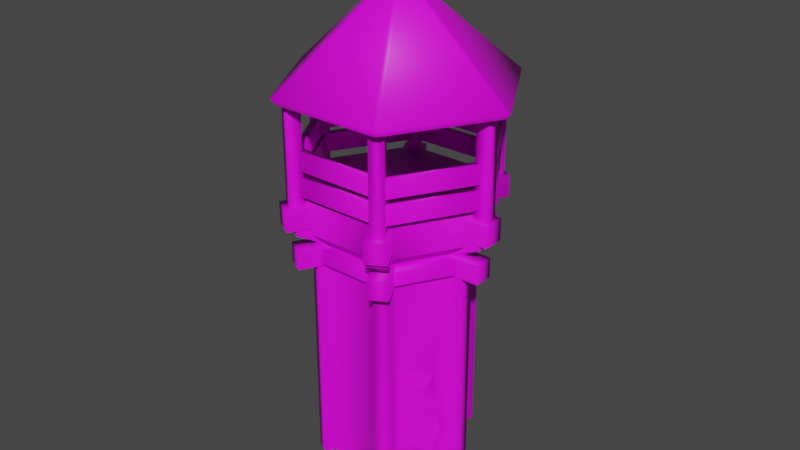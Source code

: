 # Source: GuardTower.blend  (saved by Blender 3.3.6; exported with 4.5.12 LTS)
import bpy
from mathutils import Matrix  # noqa: F401  (used for matrix-valued properties, if any)

bpy.ops.wm.read_factory_settings(use_empty=True)
scene = bpy.context.scene
scene.name = 'Scene'

# ---- collections
col_collection = bpy.data.collections.new('Collection'); scene.collection.children.link(col_collection)

# ---- images (referenced by path relative to the original .blend; pixels are not part of the script)
import os
ASSET_DIR = os.environ.get("B2B_ASSET_DIR", "")  # directory of the original .blend (textures are referenced by path, not embedded)
HERE = os.path.dirname(os.path.abspath(__file__))  # packed textures are extracted next to this script under _unpacked/

def load_image(name, relpath, width, height, colorspace="sRGB"):
    """Load a texture the original file referenced (path relative to the .blend, or extracted next to this script)."""
    p = next((c for c in (os.path.join(HERE, relpath), os.path.join(ASSET_DIR, relpath)) if relpath and os.path.exists(c)), "")
    if p:
        img = bpy.data.images.load(p, check_existing=True)
        img.name = name
    else:  # same state as the original file: an image datablock whose file is absent (Cycles renders it pink)
        img = bpy.data.images.new(name, width, height)
        img.source = "FILE"
        img.filepath = "//" + (relpath or name)
    img.colorspace_settings.name = colorspace
    return img
img_colorpalette_png = load_image('ColorPalette.png', 'ColorPalette.png', 1024, 1024, 'sRGB')

# ---- materials (node trees are filled in below, after node groups)
mat_material = bpy.data.materials.new('Material')
mat_material.use_transparent_shadow = False

# ---- material node trees
mat_material.use_nodes = True; mat_material.node_tree.nodes.clear()
_N = mat_material.node_tree.nodes; _L = mat_material.node_tree.links
n0 = _N.new('ShaderNodeBsdfPrincipled'); n0.name = 'Principled BSDF'; n0.location = (10, 300)
n0.distribution = 'GGX'
n0.subsurface_method = 'RANDOM_WALK_SKIN'
n0.inputs[3].default_value = 1.45
n0.inputs[27].default_value = (0.0, 0.0, 0.0, 1.0)
n0.inputs[28].default_value = 1.0
n1 = _N.new('ShaderNodeOutputMaterial'); n1.name = 'Material Output'; n1.location = (300, 300)
n2 = _N.new('ShaderNodeTexImage'); n2.name = 'Image Texture'; n2.location = (-507, 238)
n2.image = img_colorpalette_png
_L.new(n0.outputs[0], n1.inputs[0])
_L.new(n2.outputs[0], n0.inputs[0])
n1.is_active_output = True

# ---- world
world_world = bpy.data.worlds.new('World'); scene.world = world_world
world_world.use_nodes = True; world_world.node_tree.nodes.clear()
_N = world_world.node_tree.nodes; _L = world_world.node_tree.links
n0 = _N.new('ShaderNodeOutputWorld'); n0.name = 'World Output'; n0.location = (300, 300)
n1 = _N.new('ShaderNodeBackground'); n1.name = 'Background'; n1.location = (10, 300)
n1.inputs[0].default_value = (0.05088, 0.05088, 0.05088, 1.0)
_L.new(n1.outputs[0], n0.inputs[0])
n0.is_active_output = True
world_world.color = (0.05088, 0.05088, 0.05088)
world_world.use_sun_shadow = False
world_world.sun_shadow_jitter_overblur = 0.0

# ---- meshes
me_cube_001 = bpy.data.meshes.new('Cube.001')
me_cube_001.from_pydata([(-0.5525, 4.87, 0.0), (0.5525, 4.87, 0.0), (0.5525, 4.87, 1.046), (-0.5525, 4.87, 1.046), (3.941, 2.913, 0.0), (4.493, 1.956, 0.0), (4.493, 1.956, 1.046), (3.941, 2.913, 1.046), (4.493, -1.956, 0.0), (3.941, -2.913, 0.0), (3.941, -2.913, 1.046), (4.493, -1.956, 1.046), (0.5525, -4.87, 0.0), (-0.5525, -4.87, 0.0), (-0.5525, -4.87, 1.046), (0.5525, -4.87, 1.046), (-3.941, -2.913, 0.0), (-4.493, -1.956, 0.0), (-4.493, -1.956, 1.046), (-3.941, -2.913, 1.046), (-4.493, 1.956, 0.0), (-3.941, 2.913, 0.0), (-3.941, 2.913, 1.046), (-4.493, 1.956, 1.046), (5.278, -2.409, 1.046), (4.726, -3.366, 1.046), (4.726, -3.366, 0.0), (5.278, -2.409, 0.0), (0.5525, -5.626, 1.046), (-0.5525, -5.626, 1.046), (-0.5525, -5.626, 0.0), (0.5525, -5.626, 0.0), (4.627, 3.31, 1.046), (5.18, 2.353, 1.046), (5.18, 2.353, 0.0), (4.627, 3.31, 0.0), (0.5525, 5.579, 0.0), (-0.5525, 5.579, 0.0), (-0.5525, 5.579, 1.046), (0.5525, 5.579, 1.046), (-5.223, 2.378, 1.046), (-4.671, 3.335, 1.046), (-4.671, 3.335, 0.0), (-5.223, 2.378, 0.0), (-4.62, -3.306, 1.046), (-5.173, -2.349, 1.046), (-5.173, -2.349, 0.0), (-4.62, -3.306, 0.0), (-0.6866, 6.015, 1.085), (0.6802, 6.015, 1.085), (4.871, 3.595, 1.085), (5.555, 2.412, 1.085), (5.555, -2.428, 1.085), (4.871, -3.612, 1.085), (0.6802, -6.031, 1.085), (-0.6866, -6.031, 1.085), (-4.878, -3.612, 1.085), (-5.561, -2.428, 1.085), (-5.561, 2.412, 1.085), (-4.878, 3.595, 1.085), (6.526, -2.988, 1.085), (5.842, -4.172, 1.085), (0.6802, -6.966, 1.085), (-0.6866, -6.966, 1.085), (5.72, 4.085, 1.085), (6.404, 2.902, 1.085), (-0.6866, 6.893, 1.085), (0.6802, 6.893, 1.085), (-6.464, 2.933, 1.085), (-5.78, 4.116, 1.085), (-5.718, -4.097, 1.085), (-6.402, -2.913, 1.085), (-0.6866, 6.015, 1.223), (0.6802, 6.015, 1.223), (4.871, 3.595, 1.223), (5.555, 2.412, 1.223), (5.555, -2.428, 1.223), (4.871, -3.612, 1.223), (0.6802, -6.031, 1.223), (-0.6866, -6.031, 1.223), (-4.878, -3.612, 1.223), (-5.561, -2.428, 1.223), (-5.561, 2.412, 1.223), (-4.878, 3.595, 1.223), (6.526, -2.988, 1.201), (5.842, -4.172, 1.201), (0.6802, -6.966, 1.201), (-0.6866, -6.966, 1.201), (5.72, 4.085, 1.201), (6.404, 2.902, 1.201), (-0.6866, 6.893, 1.201), (0.6802, 6.893, 1.201), (-6.464, 2.933, 1.201), (-5.78, 4.116, 1.201), (-5.718, -4.097, 1.201), (-6.402, -2.913, 1.201), (-0.6909, 6.965, 0.9357), (-0.6909, 6.965, 1.022), (0.6909, 6.965, 0.9357), (0.6909, 6.965, 1.022), (-0.6909, -6.965, 0.9357), (-0.6909, -6.965, 1.022), (0.6908, -6.965, 0.9357), (0.6908, -6.965, 1.022), (5.686, 4.081, 0.9357), (5.686, 4.081, 1.022), (6.377, 2.884, 0.9357), (6.377, 2.884, 1.022), (-6.377, -2.884, 0.9357), (-6.377, -2.884, 1.022), (-5.686, -4.081, 0.9357), (-5.686, -4.081, 1.022), (6.377, -2.884, 0.9357), (6.377, -2.884, 1.022), (5.686, -4.081, 0.9357), (5.686, -4.081, 1.022), (-5.686, 4.081, 0.9357), (-5.686, 4.081, 1.022), (-6.377, 2.884, 0.9357), (-6.377, 2.884, 1.022), (-0.7576, 7.605, 1.112), (-0.7576, 7.605, 1.207), (0.7528, 7.605, 1.112), (0.7528, 7.605, 1.207), (-0.7576, -7.623, 1.112), (-0.7576, -7.623, 1.207), (0.7528, -7.623, 1.112), (0.7528, -7.623, 1.207), (6.214, 4.452, 1.112), (6.214, 4.452, 1.207), (6.969, 3.144, 1.112), (6.969, 3.144, 1.207), (-6.974, -3.162, 1.112), (-6.974, -3.162, 1.207), (-6.218, -4.47, 1.112), (-6.218, -4.47, 1.207), (6.969, -3.162, 1.112), (6.969, -3.162, 1.207), (6.214, -4.47, 1.112), (6.214, -4.47, 1.207), (-6.218, 4.452, 1.112), (-6.218, 4.452, 1.207), (-6.974, 3.144, 1.112), (-6.974, 3.144, 1.207), (-0.4677, -7.243, 1.183), (-0.4677, -7.243, 1.594), (-0.4677, -6.313, 1.183), (-0.4677, -6.313, 1.594), (0.4629, -7.243, 1.183), (0.4629, -7.243, 1.594), (0.4629, -6.313, 1.183), (0.4629, -6.313, 1.594), (-0.4677, 6.385, 1.183), (-0.4677, 6.385, 1.594), (-0.4677, 7.315, 1.183), (-0.4677, 7.315, 1.594), (0.4629, 6.385, 1.183), (0.4629, 6.385, 1.594), (0.4629, 7.315, 1.183), (0.4629, 7.315, 1.594), (-6.539, -3.201, 1.183), (-6.539, -3.201, 1.594), (-5.733, -2.736, 1.183), (-5.733, -2.736, 1.594), (-6.074, -4.007, 1.183), (-6.074, -4.007, 1.594), (-5.268, -3.541, 1.183), (-5.268, -3.541, 1.594), (5.263, 3.613, 1.183), (5.263, 3.613, 1.594), (6.069, 4.078, 1.183), (6.069, 4.078, 1.594), (5.728, 2.807, 1.183), (5.728, 2.807, 1.594), (6.534, 3.273, 1.183), (6.534, 3.273, 1.594), (-6.074, 4.078, 1.183), (-6.074, 4.078, 1.594), (-5.268, 3.613, 1.183), (-5.268, 3.613, 1.594), (-6.539, 3.273, 1.183), (-6.539, 3.273, 1.594), (-5.733, 2.807, 1.183), (-5.733, 2.807, 1.594), (5.728, -2.736, 1.183), (5.728, -2.736, 1.594), (6.534, -3.201, 1.183), (6.534, -3.201, 1.594), (5.263, -3.541, 1.183), (5.263, -3.541, 1.594), (6.069, -4.007, 1.183), (6.069, -4.007, 1.594), (5.694, 3.738, 1.335), (5.694, 3.738, 1.253), (6.176, 3.701, 1.335), (6.176, 3.701, 1.253), (5.697, -3.199, 1.335), (5.697, -3.199, 1.253), (6.18, -3.162, 1.335), (6.18, -3.162, 1.253), (5.928, -2.9, 1.361), (5.928, -2.9, 1.443), (6.137, -3.336, 1.361), (6.137, -3.336, 1.443), (-0.07749, -6.371, 1.361), (-0.07749, -6.371, 1.443), (0.1954, -6.771, 1.361), (0.1954, -6.771, 1.443), (-6.055, 3.594, 1.335), (-6.055, 3.594, 1.253), (-5.573, 3.631, 1.335), (-5.573, 3.631, 1.253), (-6.052, -3.268, 1.335), (-6.052, -3.268, 1.253), (-5.569, -3.305, 1.335), (-5.569, -3.305, 1.253), (-0.07062, 7.203, 1.361), (-0.07062, 7.203, 1.443), (0.2023, 6.804, 1.361), (0.2023, 6.804, 1.443), (-6.012, 3.769, 1.361), (-6.012, 3.769, 1.443), (-5.803, 3.333, 1.361), (-5.803, 3.333, 1.443), (-0.1714, 6.854, 1.335), (-0.1714, 6.854, 1.253), (0.1018, 7.253, 1.335), (0.1018, 7.253, 1.253), (5.837, 3.389, 1.335), (5.837, 3.389, 1.253), (6.047, 3.825, 1.335), (6.047, 3.825, 1.253), (0.2962, -6.421, 1.361), (0.2962, -6.421, 1.443), (0.02302, -6.821, 1.361), (0.02302, -6.821, 1.443), (-5.712, -2.956, 1.361), (-5.712, -2.956, 1.443), (-5.922, -3.392, 1.361), (-5.922, -3.392, 1.443), (-5.922, -3.392, 1.335), (-5.922, -3.392, 1.253), (-5.712, -2.956, 1.335), (-5.712, -2.956, 1.253), (0.02302, -6.821, 1.335), (0.02302, -6.821, 1.253), (0.2962, -6.421, 1.335), (0.2962, -6.421, 1.253), (6.047, 3.825, 1.361), (6.047, 3.825, 1.443), (5.837, 3.389, 1.361), (5.837, 3.389, 1.443), (0.1018, 7.253, 1.361), (0.1018, 7.253, 1.443), (-0.1714, 6.854, 1.361), (-0.1714, 6.854, 1.443), (-5.803, 3.333, 1.335), (-5.803, 3.333, 1.253), (-6.012, 3.769, 1.335), (-6.012, 3.769, 1.253), (0.2023, 6.804, 1.335), (0.2023, 6.804, 1.253), (-0.07062, 7.203, 1.335), (-0.07062, 7.203, 1.253), (-5.569, -3.305, 1.361), (-5.569, -3.305, 1.443), (-6.052, -3.268, 1.361), (-6.052, -3.268, 1.443), (-5.573, 3.631, 1.361), (-5.573, 3.631, 1.443), (-6.055, 3.594, 1.361), (-6.055, 3.594, 1.443), (0.1954, -6.771, 1.335), (0.1954, -6.771, 1.253), (-0.07749, -6.371, 1.335), (-0.07749, -6.371, 1.253), (6.137, -3.336, 1.335), (6.137, -3.336, 1.253), (5.928, -2.9, 1.335), (5.928, -2.9, 1.253), (6.18, -3.162, 1.361), (6.18, -3.162, 1.443), (5.697, -3.199, 1.361), (5.697, -3.199, 1.443), (6.176, 3.701, 1.361), (6.176, 3.701, 1.443), (5.694, 3.738, 1.361), (5.694, 3.738, 1.443), (-0.4791, -7.424, 1.667), (-0.4791, -6.47, 1.667), (0.4743, -6.47, 1.667), (0.4743, -7.424, 1.667), (-0.4791, 6.539, 1.667), (-0.4791, 7.492, 1.667), (0.4743, 7.492, 1.667), (0.4743, 6.539, 1.667), (-6.7, -3.282, 1.667), (-5.874, -2.805, 1.667), (-5.397, -3.631, 1.667), (-6.223, -4.108, 1.667), (5.392, 3.699, 1.667), (6.218, 4.176, 1.667), (6.695, 3.35, 1.667), (5.869, 2.874, 1.667), (-6.223, 4.176, 1.667), (-5.397, 3.699, 1.667), (-5.874, 2.874, 1.667), (-6.7, 3.35, 1.667), (5.869, -2.805, 1.667), (6.695, -3.282, 1.667), (6.218, -4.108, 1.667), (5.392, -3.631, 1.667), (2.421e-07, 5.798, 0.9469), (2.421e-07, 5.798, 1.009), (5.022, 2.899, 0.9469), (5.022, 2.899, 1.009), (5.022, -2.899, 0.9469), (5.022, -2.899, 1.009), (-2.347e-07, -5.798, 0.9469), (-2.347e-07, -5.798, 1.009), (-5.022, -2.899, 0.9469), (-5.022, -2.899, 1.009), (-5.022, 2.899, 0.9469), (-5.022, 2.899, 1.009), (4.493, -0.2135, 0.0), (4.493, -0.8194, 0.0), (4.493, 0.4742, 0.08864), (4.493, 1.319, 0.1914), (4.493, 0.9522, 0.3161), (4.493, -0.3947, 0.4023), (4.493, -1.431, 0.5249), (4.493, 0.08524, 0.4099), (4.493, 1.237, 0.3324), (4.493, 1.652, 0.1917), (4.493, 0.8357, 0.06254), (4.601, -0.5164, 0.0), (4.601, 0.6549, 0.07559), (4.601, 1.485, 0.1915), (4.601, 1.095, 0.3242), (4.601, -0.1547, 0.4061), (4.601, -1.431, 0.5249), (4.493, 0.2402, 0.0726), (4.493, -0.6675, 0.1388), (4.493, -1.401, 0.1956), (4.493, -0.9028, 0.121), (4.493, 0.2074, 0.4017), (4.493, 0.5785, 0.4493), (4.493, 0.7751, 0.5053), (4.493, 0.8072, 0.4424), (4.653, 0.1463, 0.4058), (4.653, 0.6929, 0.4459), (4.653, 0.7751, 0.5053), (4.61, 0.3572, 0.08062), (4.61, -0.7851, 0.1299), (4.61, -1.401, 0.1956), (2.68, 3.537, 0.6362), (2.157, 3.821, 0.6436), (3.042, 3.362, 0.541), (3.504, 3.136, 0.4299), (2.865, 3.515, 0.312), (1.48, 4.29, 0.2437), (0.269, 4.98, 0.1359), (1.874, 4.078, 0.2305), (3.068, 3.408, 0.2926), (3.791, 2.98, 0.4256), (3.422, 3.149, 0.5622), (2.47, 3.773, 0.64), (3.283, 3.349, 0.5517), (3.699, 3.152, 0.4279), (3.018, 3.556, 0.3024), (1.729, 4.278, 0.2372), (0.3204, 5.074, 0.136), (2.882, 3.445, 0.5595), (1.928, 3.981, 0.5055), (1.149, 4.419, 0.4587), (1.772, 4.062, 0.5259), (2.001, 4.007, 0.237), (2.197, 3.912, 0.1858), (2.412, 3.793, 0.0004448), (2.412, 3.793, 0.1899), (1.888, 4.206, 0.2469), (2.381, 3.992, 0.188), (2.197, 3.912, -0.00359), (3.019, 3.506, 0.5503), (1.906, 4.124, 0.5158), (1.205, 4.522, 0.4588), (2.381, 3.992, -0.001438), (-4.493, 0.3602, 0.0), (-4.493, 0.728, 0.0), (-4.493, 0.1886, 0.06137), (-4.493, 0.7646, 0.136), (-4.493, 1.337, 0.2976), (-4.493, -0.01426, 0.4004), (-4.493, -0.5829, 0.4954), (-4.493, -0.2377, 0.3846), (-4.493, 1.037, 0.2927), (-4.493, 0.5701, 0.1344), (-4.493, -0.06288, 0.06653), (-4.493, -0.6085, 0.09903), (-4.493, -0.5923, 0.1792), (-4.493, -0.8765, 0.09977), (-4.493, -0.2261, 0.05007), (-4.571, 0.5441, 0.0), (-4.571, -0.03345, 0.05932), (-4.571, 0.6673, 0.1352), (-4.571, 1.187, 0.2952), (-4.571, -0.126, 0.3925), (-4.571, -0.5829, 0.4954), (-4.571, -0.7425, 0.0994), (-4.571, -0.5923, 0.1792), (-3.941, -2.913, 0.4089), (-1.436, -4.36, 0.0), (-1.995, -4.037, 0.0), (-2.346, -3.834, 0.06497), (-2.957, -3.481, 0.1462), (-2.258, -3.885, 0.159), (-1.537, -4.301, 0.1375), (-2.168, -3.937, 0.1704), (-2.992, -3.461, 0.155), (-3.129, -3.382, 0.2412), (-3.21, -3.335, 0.3554), (-2.65, -3.659, 0.4202), (-1.259, -4.462, 0.4265), (-2.71, -3.624, 0.4346), (-3.347, -3.256, 0.3628), (-3.722, -2.995, 0.4105), (-3.595, -3.113, 0.4866), (-3.457, -3.193, 0.3516), (-3.451, -3.196, 0.2414), (-3.216, -3.332, 0.1516), (-3.779, -3.007, 0.1393), (-3.225, -3.327, 0.1384), (-2.583, -3.697, 0.04908), (-1.78, -4.243, -0.0006421), (-2.53, -3.81, 0.05638), (-3.162, -3.445, 0.1472), (-2.278, -3.956, 0.1641), (-1.602, -4.346, 0.1368), (-3.355, -3.334, 0.2407), (-3.403, -3.306, 0.3559), (-2.778, -3.657, 0.4266), (-1.324, -4.506, 0.4258), (-3.916, -2.981, 0.4089), (-3.685, -3.269, 0.4866), (0.0108, -0.1999, 2.093), (0.3607, -0.1999, 2.093), (0.5356, 0.1031, 2.093), (0.3607, 0.406, 2.093), (0.0108, 0.406, 2.093), (-0.1641, 0.1031, 2.093), (7.166, 4.335, 1.659), (7.341, 4.032, 1.659), (-6.794, -4.129, 1.659), (-6.969, -3.826, 1.659), (-6.969, 4.032, 1.659), (-6.794, 4.335, 1.659), (0.0108, 8.264, 1.659), (0.3607, 8.264, 1.659), (7.341, -3.826, 1.659), (7.166, -4.129, 1.659), (0.3607, -8.058, 1.659), (0.0108, -8.058, 1.659), (6.997, 4.233, 1.637), (7.168, 3.937, 1.637), (-6.626, -4.027, 1.637), (-6.797, -3.731, 1.637), (-6.797, 3.937, 1.637), (-6.626, 4.233, 1.637), (0.01502, 8.067, 1.637), (0.3564, 8.067, 1.637), (7.168, -3.731, 1.637), (6.997, -4.027, 1.637), (0.3564, -7.861, 1.637), (0.01502, -7.861, 1.637)], [], [(21, 22, 3, 0), (9, 10, 15, 12), (13, 14, 19, 410, 426, 425, 424, 423, 422, 421, 420, 419, 418, 417, 416, 415, 414, 413, 411), (17, 18, 23, 20, 388, 389, 390, 391, 392, 393, 394, 395, 396, 397, 398, 399, 400, 401, 387), (5, 6, 11, 8, 325, 341, 344, 343, 342, 326, 327, 328, 329, 330, 331, 346, 347, 348, 345, 332, 333, 334, 324), (32, 7, 50, 64), (1, 2, 7, 4), (29, 28, 62, 63), (5, 4, 35, 34), (14, 29, 63, 55), (12, 15, 28, 31), (16, 410, 19, 44, 47), (21, 20, 43, 42), (0, 1, 4, 5, 324, 325, 8, 9, 12, 13, 411, 412, 16, 17, 387, 388, 20, 21), (25, 26, 27, 24), (8, 11, 24, 27), (10, 9, 26, 25), (9, 8, 27, 26), (29, 30, 31, 28), (14, 13, 30, 29), (13, 12, 31, 30), (25, 24, 60, 61), (33, 34, 35, 32), (6, 33, 65, 51), (4, 7, 32, 35), (6, 5, 34, 33), (37, 38, 39, 36), (1, 0, 37, 36), (2, 1, 36, 39), (0, 3, 38, 37), (41, 42, 43, 40), (44, 19, 56, 70), (20, 23, 40, 43), (22, 21, 42, 41), (45, 46, 47, 44), (18, 17, 46, 45), (17, 16, 47, 46), (38, 3, 48, 66), (64, 50, 74, 88), (71, 70, 94, 95), (61, 60, 84, 85), (51, 65, 89, 75), (68, 58, 82, 92), (54, 53, 77, 78), (65, 64, 88, 89), (22, 41, 69, 59), (33, 32, 64, 65), (7, 2, 49, 50), (40, 23, 58, 68), (41, 40, 68, 69), (3, 22, 59, 48), (18, 45, 71, 57), (45, 44, 70, 71), (11, 6, 51, 52), (39, 38, 66, 67), (10, 25, 61, 53), (23, 18, 57, 58), (28, 15, 54, 62), (24, 11, 52, 60), (19, 14, 55, 56), (2, 39, 67, 49), (15, 10, 53, 54), (75, 74, 73, 72, 83, 82, 81, 80, 79, 78, 77, 76), (72, 73, 91, 90), (76, 77, 85, 84), (78, 79, 87, 86), (74, 75, 89, 88), (82, 83, 93, 92), (80, 81, 95, 94), (53, 61, 85, 77), (70, 56, 80, 94), (50, 49, 73, 74), (67, 66, 90, 91), (60, 52, 76, 84), (57, 71, 95, 81), (48, 59, 83, 72), (49, 67, 91, 73), (63, 62, 86, 87), (52, 51, 75, 76), (66, 48, 72, 90), (62, 54, 78, 86), (58, 57, 81, 82), (69, 68, 92, 93), (55, 63, 87, 79), (56, 55, 79, 80), (59, 69, 93, 83), (96, 97, 99, 98), (98, 99, 103, 102), (102, 103, 101, 100), (100, 101, 97, 96), (98, 102, 100, 96), (103, 99, 97, 101), (104, 105, 107, 106), (106, 107, 111, 110), (110, 111, 109, 108), (108, 109, 105, 104), (106, 110, 108, 104), (111, 107, 105, 109), (112, 113, 115, 114), (114, 115, 119, 118), (118, 119, 117, 116), (116, 117, 113, 112), (114, 118, 116, 112), (119, 115, 113, 117), (120, 121, 123, 122), (122, 123, 127, 126), (126, 127, 125, 124), (124, 125, 121, 120), (122, 126, 124, 120), (127, 123, 121, 125), (128, 129, 131, 130), (130, 131, 135, 134), (134, 135, 133, 132), (132, 133, 129, 128), (130, 134, 132, 128), (135, 131, 129, 133), (136, 137, 139, 138), (138, 139, 143, 142), (142, 143, 141, 140), (140, 141, 137, 136), (138, 142, 140, 136), (143, 139, 137, 141), (144, 145, 147, 146), (146, 147, 151, 150), (150, 151, 149, 148), (148, 149, 145, 144), (146, 150, 148, 144), (165, 167, 298, 299), (152, 153, 155, 154), (154, 155, 159, 158), (158, 159, 157, 156), (156, 157, 153, 152), (154, 158, 156, 152), (159, 155, 293, 294), (160, 161, 163, 162), (162, 163, 167, 166), (166, 167, 165, 164), (164, 165, 161, 160), (162, 166, 164, 160), (147, 145, 288, 289), (168, 169, 171, 170), (170, 171, 175, 174), (174, 175, 173, 172), (172, 173, 169, 168), (170, 174, 172, 168), (189, 191, 310, 311), (176, 177, 179, 178), (178, 179, 183, 182), (182, 183, 181, 180), (180, 181, 177, 176), (178, 182, 180, 176), (183, 179, 305, 306), (184, 185, 187, 186), (186, 187, 191, 190), (190, 191, 189, 188), (188, 189, 185, 184), (186, 190, 188, 184), (171, 169, 300, 301), (197, 193, 195, 199), (197, 196, 192, 193), (199, 198, 196, 197), (195, 194, 198, 199), (192, 196, 198, 194), (193, 192, 194, 195), (200, 201, 203, 202), (202, 203, 207, 206), (206, 207, 205, 204), (204, 205, 201, 200), (202, 206, 204, 200), (207, 203, 201, 205), (213, 209, 211, 215), (213, 212, 208, 209), (215, 214, 212, 213), (211, 210, 214, 215), (208, 212, 214, 210), (209, 208, 210, 211), (216, 217, 219, 218), (218, 219, 223, 222), (222, 223, 221, 220), (220, 221, 217, 216), (218, 222, 220, 216), (223, 219, 217, 221), (229, 225, 227, 231), (229, 228, 224, 225), (231, 230, 228, 229), (227, 226, 230, 231), (224, 228, 230, 226), (225, 224, 226, 227), (232, 233, 235, 234), (234, 235, 239, 238), (238, 239, 237, 236), (236, 237, 233, 232), (234, 238, 236, 232), (239, 235, 233, 237), (245, 241, 243, 247), (245, 244, 240, 241), (247, 246, 244, 245), (243, 242, 246, 247), (240, 244, 246, 242), (241, 240, 242, 243), (248, 249, 251, 250), (250, 251, 255, 254), (254, 255, 253, 252), (252, 253, 249, 248), (250, 254, 252, 248), (255, 251, 249, 253), (261, 257, 259, 263), (261, 260, 256, 257), (263, 262, 260, 261), (259, 258, 262, 263), (256, 260, 262, 258), (257, 256, 258, 259), (264, 265, 267, 266), (266, 267, 271, 270), (270, 271, 269, 268), (268, 269, 265, 264), (266, 270, 268, 264), (271, 267, 265, 269), (277, 273, 275, 279), (277, 276, 272, 273), (279, 278, 276, 277), (275, 274, 278, 279), (272, 276, 278, 274), (273, 272, 274, 275), (280, 281, 283, 282), (282, 283, 287, 286), (286, 287, 285, 284), (284, 285, 281, 280), (282, 286, 284, 280), (287, 283, 281, 285), (290, 289, 288, 291), (294, 293, 292, 295), (298, 297, 296, 299), (302, 301, 300, 303), (306, 305, 304, 307), (310, 309, 308, 311), (169, 173, 303, 300), (187, 185, 308, 309), (145, 149, 291, 288), (163, 161, 296, 297), (175, 171, 301, 302), (181, 183, 306, 307), (185, 189, 311, 308), (151, 147, 289, 290), (157, 159, 294, 295), (161, 165, 299, 296), (179, 177, 304, 305), (191, 187, 309, 310), (155, 153, 292, 293), (167, 163, 297, 298), (173, 175, 302, 303), (177, 181, 307, 304), (149, 151, 290, 291), (153, 157, 295, 292), (312, 313, 315, 314), (314, 315, 317, 316), (316, 317, 319, 318), (318, 319, 321, 320), (315, 313, 323, 321, 319, 317), (320, 321, 323, 322), (322, 323, 313, 312), (312, 314, 316, 318, 320, 322), (331, 330, 340, 339), (328, 327, 337, 338), (324, 334, 336, 335), (325, 324, 335), (332, 345, 331, 339, 338), (329, 328, 338, 339), (326, 341, 325, 335, 336), (333, 332, 338, 337), (330, 329, 339, 340), (327, 326, 336, 337), (334, 333, 337, 336), (341, 326, 352), (345, 348, 350, 349), (347, 346, 350, 351), (331, 345, 349), (348, 347, 351, 350), (346, 331, 349, 350), (343, 344, 353, 354), (326, 342, 353, 352), (344, 341, 352, 353), (342, 343, 354, 353), (362, 361, 371, 370), (359, 358, 368, 369), (355, 365, 367, 366), (363, 376, 362, 370, 369), (360, 359, 369, 370), (357, 372, 356, 366, 367), (364, 363, 369, 368), (361, 360, 370, 371), (358, 357, 367, 368), (365, 364, 368, 367), (376, 379, 381, 380), (381, 379, 378, 386), (377, 381, 386, 382), (377, 362, 380, 381), (374, 375, 384, 385), (357, 373, 384, 383), (375, 372, 383, 384), (373, 374, 385, 384), (399, 398, 408, 409), (392, 391, 405, 406), (400, 399, 409, 408), (393, 392, 406, 407), (401, 400, 408, 403), (394, 393, 407, 406), (387, 401, 403, 402), (395, 394, 406, 405), (388, 387, 402), (396, 395, 405, 404), (389, 388, 402, 403), (397, 396, 404, 403), (390, 389, 403, 404), (398, 397, 403, 408), (391, 390, 404, 405), (420, 421, 440, 439), (412, 432, 431, 430, 429, 428, 427, 410, 16), (413, 414, 435, 434), (427, 428, 438, 439), (421, 422, 441, 440), (414, 415, 436, 435), (428, 429, 435, 438), (422, 423, 440, 441), (415, 416, 437, 436), (429, 430, 435), (423, 424, 439, 440), (416, 417, 436, 437), (430, 431, 435), (424, 425, 442, 439), (417, 418, 435, 436), (431, 432, 434, 435), (425, 426, 443, 442), (418, 419, 438, 435), (432, 412, 433, 434), (412, 411, 433), (426, 410, 442, 443), (419, 420, 439, 438), (411, 413, 434, 433), (410, 427, 439, 442), (450, 457, 447), (454, 453, 449), (458, 451, 446), (460, 459, 445), (456, 455, 448), (444, 445, 446, 447, 448, 449), (452, 444, 449, 453), (456, 448, 447, 457), (458, 446, 445, 459), (450, 447, 446, 451), (454, 449, 448, 455), (460, 445, 444, 461), (452, 461, 444), (457, 450, 462, 469), (461, 452, 464, 473), (460, 461, 473, 472), (453, 454, 466, 465), (454, 455, 467, 466), (455, 456, 468, 467), (450, 451, 463, 462), (459, 460, 472, 471), (458, 459, 471, 470), (456, 457, 469, 468), (451, 458, 470, 463), (452, 453, 465, 464)])
me_cube_001.polygons.foreach_set('use_smooth', [True] * 365)
_uv = me_cube_001.uv_layers.new(name='UVMap')
_uv.uv.foreach_set('vector', [0.7204, 0.4397, 0.7204, 0.4397, 0.7204, 0.4397, 0.7204, 0.4397, 0.7204, 0.4397, 0.7204, 0.4397, 0.7204, 0.4397, 0.7204, 0.4397, 0.7204, 0.4397, 0.7204, 0.4397, 0.7204, 0.4397, 0.7204, 0.4397, 0.7204, 0.4397, 0.7204, 0.4397, 0.7204, 0.4397, 0.7204, 0.4397, 0.7204, 0.4397, 0.7204, 0.4397, 0.7204, 0.4397, 0.7204, 0.4397, 0.7204, 0.4397, 0.7204, 0.4397, 0.7204, 0.4397, 0.7204, 0.4397, 0.7204, 0.4397, 0.7204, 0.4397, 0.7204, 0.4397, 0.7204, 0.4397, 0.7204, 0.4397, 0.7204, 0.4397, 0.7204, 0.4397, 0.7204, 0.4397, 0.7204, 0.4397, 0.7204, 0.4397, 0.7204, 0.4397, 0.7204, 0.4397, 0.7204, 0.4397, 0.7204, 0.4397, 0.7204, 0.4397, 0.7204, 0.4397, 0.7204, 0.4397, 0.7204, 0.4397, 0.7204, 0.4397, 0.7204, 0.4397, 0.7204, 0.4397, 0.7204, 0.4397, 0.7204, 0.4397, 0.7204, 0.4397, 0.7204, 0.4397, 0.7204, 0.4397, 0.7204, 0.4397, 0.7204, 0.4397, 0.7204, 0.4397, 0.7204, 0.4397, 0.7204, 0.4397, 0.7204, 0.4397, 0.7204, 0.4397, 0.7204, 0.4397, 0.7204, 0.4397, 0.7204, 0.4397, 0.7204, 0.4397, 0.7204, 0.4397, 0.7204, 0.4397, 0.7204, 0.4397, 0.7204, 0.4397, 0.7204, 0.4397, 0.7204, 0.4397, 0.7204, 0.4397, 0.7204, 0.4397, 0.844, 0.8085, 0.844, 0.8085, 0.844, 0.8085, 0.844, 0.8085, 0.7204, 0.4397, 0.7204, 0.4397, 0.7204, 0.4397, 0.7204, 0.4397, 0.844, 0.8085, 0.844, 0.8085, 0.844, 0.8085, 0.844, 0.8085, 0.7204, 0.4397, 0.7204, 0.4397, 0.7204, 0.4397, 0.7204, 0.4397, 0.844, 0.8085, 0.844, 0.8085, 0.844, 0.8085, 0.844, 0.8085, 0.844, 0.8085, 0.844, 0.8085, 0.844, 0.8085, 0.844, 0.8085, 0.844, 0.8085, 0.844, 0.8085, 0.844, 0.8085, 0.844, 0.8085, 0.844, 0.8085, 0.7204, 0.4397, 0.7204, 0.4397, 0.7204, 0.4397, 0.7204, 0.4397, 0.7204, 0.4397, 0.7204, 0.4397, 0.7204, 0.4397, 0.7204, 0.4397, 0.7204, 0.4397, 0.7204, 0.4397, 0.7204, 0.4397, 0.7204, 0.4397, 0.7204, 0.4397, 0.7204, 0.4397, 0.7204, 0.4397, 0.7204, 0.4397, 0.7204, 0.4397, 0.7204, 0.4397, 0.7204, 0.4397, 0.7204, 0.4397, 0.7204, 0.4397, 0.7204, 0.4397, 0.844, 0.8085, 0.844, 0.8085, 0.844, 0.8085, 0.844, 0.8085, 0.844, 0.8085, 0.844, 0.8085, 0.844, 0.8085, 0.844, 0.8085, 0.844, 0.8085, 0.844, 0.8085, 0.844, 0.8085, 0.844, 0.8085, 0.7204, 0.4397, 0.7204, 0.4397, 0.7204, 0.4397, 0.7204, 0.4397, 0.844, 0.8085, 0.844, 0.8085, 0.844, 0.8085, 0.844, 0.8085, 0.844, 0.8085, 0.844, 0.8085, 0.844, 0.8085, 0.844, 0.8085, 0.7204, 0.4397, 0.7204, 0.4397, 0.7204, 0.4397, 0.7204, 0.4397, 0.844, 0.8085, 0.844, 0.8085, 0.844, 0.8085, 0.844, 0.8085, 0.844, 0.8085, 0.844, 0.8085, 0.844, 0.8085, 0.844, 0.8085, 0.844, 0.8085, 0.844, 0.8085, 0.844, 0.8085, 0.844, 0.8085, 0.844, 0.8085, 0.844, 0.8085, 0.844, 0.8085, 0.844, 0.8085, 0.844, 0.8085, 0.844, 0.8085, 0.844, 0.8085, 0.844, 0.8085, 0.844, 0.8085, 0.844, 0.8085, 0.844, 0.8085, 0.844, 0.8085, 0.7204, 0.4397, 0.7204, 0.4397, 0.7204, 0.4397, 0.7204, 0.4397, 0.844, 0.8085, 0.844, 0.8085, 0.844, 0.8085, 0.844, 0.8085, 0.844, 0.8085, 0.844, 0.8085, 0.844, 0.8085, 0.844, 0.8085, 0.844, 0.8085, 0.844, 0.8085, 0.844, 0.8085, 0.844, 0.8085, 0.844, 0.8085, 0.844, 0.8085, 0.844, 0.8085, 0.844, 0.8085, 0.844, 0.8085, 0.844, 0.8085, 0.844, 0.8085, 0.844, 0.8085, 0.844, 0.8085, 0.844, 0.8085, 0.844, 0.8085, 0.844, 0.8085, 0.844, 0.8085, 0.844, 0.8085, 0.844, 0.8085, 0.844, 0.8085, 0.844, 0.8085, 0.844, 0.8085, 0.844, 0.8085, 0.844, 0.8085, 0.7204, 0.4397, 0.7204, 0.4397, 0.7204, 0.4397, 0.7204, 0.4397, 0.844, 0.8085, 0.844, 0.8085, 0.844, 0.8085, 0.844, 0.8085, 0.844, 0.8085, 0.844, 0.8085, 0.844, 0.8085, 0.844, 0.8085, 0.844, 0.8085, 0.844, 0.8085, 0.844, 0.8085, 0.844, 0.8085, 0.844, 0.8085, 0.844, 0.8085, 0.844, 0.8085, 0.844, 0.8085, 0.844, 0.8085, 0.844, 0.8085, 0.844, 0.8085, 0.844, 0.8085, 0.844, 0.8085, 0.844, 0.8085, 0.844, 0.8085, 0.844, 0.8085, 0.844, 0.8085, 0.844, 0.8085, 0.844, 0.8085, 0.844, 0.8085, 0.844, 0.8085, 0.844, 0.8085, 0.844, 0.8085, 0.844, 0.8085, 0.844, 0.8085, 0.844, 0.8085, 0.844, 0.8085, 0.844, 0.8085, 0.844, 0.8085, 0.844, 0.8085, 0.844, 0.8085, 0.844, 0.8085, 0.7204, 0.4397, 0.7204, 0.4397, 0.7204, 0.4397, 0.7204, 0.4397, 0.844, 0.8085, 0.844, 0.8085, 0.844, 0.8085, 0.844, 0.8085, 0.844, 0.8085, 0.844, 0.8085, 0.844, 0.8085, 0.844, 0.8085, 0.7204, 0.4397, 0.7204, 0.4397, 0.7204, 0.4397, 0.7204, 0.4397, 0.844, 0.8085, 0.844, 0.8085, 0.844, 0.8085, 0.844, 0.8085, 0.844, 0.8085, 0.844, 0.8085, 0.844, 0.8085, 0.844, 0.8085, 0.7204, 0.4397, 0.7204, 0.4397, 0.7204, 0.4397, 0.7204, 0.4397, 0.844, 0.8085, 0.844, 0.8085, 0.844, 0.8085, 0.844, 0.8085, 0.844, 0.8085, 0.844, 0.8085, 0.844, 0.8085, 0.844, 0.8085, 0.7204, 0.4397, 0.7204, 0.4397, 0.7204, 0.4397, 0.7204, 0.4397, 0.844, 0.8085, 0.844, 0.8085, 0.844, 0.8085, 0.844, 0.8085, 0.844, 0.8085, 0.844, 0.8085, 0.844, 0.8085, 0.844, 0.8085, 0.7204, 0.4397, 0.7204, 0.4397, 0.7204, 0.4397, 0.7204, 0.4397, 0.844, 0.8085, 0.844, 0.8085, 0.844, 0.8085, 0.844, 0.8085, 0.7204, 0.4397, 0.7204, 0.4397, 0.7204, 0.4397, 0.7204, 0.4397, 0.7204, 0.4397, 0.7204, 0.4397, 0.7204, 0.4397, 0.7204, 0.4397, 0.7204, 0.4397, 0.7204, 0.4397, 0.7204, 0.4397, 0.7204, 0.4397, 0.7204, 0.4397, 0.7204, 0.4397, 0.7204, 0.4397, 0.7204, 0.4397, 0.844, 0.8085, 0.844, 0.8085, 0.844, 0.8085, 0.844, 0.8085, 0.844, 0.8085, 0.844, 0.8085, 0.844, 0.8085, 0.844, 0.8085, 0.844, 0.8085, 0.844, 0.8085, 0.844, 0.8085, 0.844, 0.8085, 0.844, 0.8085, 0.844, 0.8085, 0.844, 0.8085, 0.844, 0.8085, 0.844, 0.8085, 0.844, 0.8085, 0.844, 0.8085, 0.844, 0.8085, 0.844, 0.8085, 0.844, 0.8085, 0.844, 0.8085, 0.844, 0.8085, 0.844, 0.8085, 0.844, 0.8085, 0.844, 0.8085, 0.844, 0.8085, 0.844, 0.8085, 0.844, 0.8085, 0.844, 0.8085, 0.844, 0.8085, 0.844, 0.8085, 0.844, 0.8085, 0.844, 0.8085, 0.844, 0.8085, 0.844, 0.8085, 0.844, 0.8085, 0.844, 0.8085, 0.844, 0.8085, 0.844, 0.8085, 0.844, 0.8085, 0.844, 0.8085, 0.844, 0.8085, 0.844, 0.8085, 0.844, 0.8085, 0.844, 0.8085, 0.844, 0.8085, 0.844, 0.8085, 0.844, 0.8085, 0.844, 0.8085, 0.844, 0.8085, 0.844, 0.8085, 0.844, 0.8085, 0.844, 0.8085, 0.844, 0.8085, 0.844, 0.8085, 0.844, 0.8085, 0.844, 0.8085, 0.844, 0.8085, 0.844, 0.8085, 0.844, 0.8085, 0.844, 0.8085, 0.844, 0.8085, 0.844, 0.8085, 0.844, 0.8085, 0.844, 0.8085, 0.844, 0.8085, 0.844, 0.8085, 0.844, 0.8085, 0.844, 0.8085, 0.844, 0.8085, 0.844, 0.8085, 0.844, 0.8085, 0.844, 0.8085, 0.844, 0.8085, 0.844, 0.8085, 0.844, 0.8085, 0.844, 0.8085, 0.844, 0.8085, 0.844, 0.8085, 0.844, 0.8085, 0.844, 0.8085, 0.844, 0.8085, 0.844, 0.8085, 0.844, 0.8085, 0.844, 0.8085, 0.844, 0.8085, 0.844, 0.8085, 0.844, 0.8085, 0.844, 0.8085, 0.844, 0.8085, 0.844, 0.8085, 0.844, 0.8085, 0.844, 0.8085, 0.844, 0.8085, 0.844, 0.8085, 0.844, 0.8085, 0.844, 0.8085, 0.844, 0.8085, 0.844, 0.8085, 0.844, 0.8085, 0.844, 0.8085, 0.844, 0.8085, 0.844, 0.8085, 0.844, 0.8085, 0.844, 0.8085, 0.844, 0.8085, 0.844, 0.8085, 0.844, 0.8085, 0.844, 0.8085, 0.844, 0.8085, 0.844, 0.8085, 0.844, 0.8085, 0.844, 0.8085, 0.844, 0.8085, 0.844, 0.8085, 0.844, 0.8085, 0.844, 0.8085, 0.844, 0.8085, 0.844, 0.8085, 0.844, 0.8085, 0.844, 0.8085, 0.844, 0.8085, 0.844, 0.8085, 0.844, 0.8085, 0.844, 0.8085, 0.844, 0.8085, 0.844, 0.8085, 0.844, 0.8085, 0.844, 0.8085, 0.844, 0.8085, 0.844, 0.8085, 0.844, 0.8085, 0.844, 0.8085, 0.844, 0.8085, 0.844, 0.8085, 0.844, 0.8085, 0.844, 0.8085, 0.844, 0.8085, 0.844, 0.8085, 0.844, 0.8085, 0.844, 0.8085, 0.844, 0.8085, 0.844, 0.8085, 0.844, 0.8085, 0.844, 0.8085, 0.844, 0.8085, 0.844, 0.8085, 0.844, 0.8085, 0.844, 0.8085, 0.844, 0.8085, 0.844, 0.8085, 0.844, 0.8085, 0.844, 0.8085, 0.844, 0.8085, 0.844, 0.8085, 0.844, 0.8085, 0.844, 0.8085, 0.844, 0.8085, 0.844, 0.8085, 0.844, 0.8085, 0.844, 0.8085, 0.844, 0.8085, 0.844, 0.8085, 0.844, 0.8085, 0.844, 0.8085, 0.844, 0.8085, 0.844, 0.8085, 0.844, 0.8085, 0.844, 0.8085, 0.844, 0.8085, 0.844, 0.8085, 0.844, 0.8085, 0.844, 0.8085, 0.844, 0.8085, 0.844, 0.8085, 0.844, 0.8085, 0.844, 0.8085, 0.844, 0.8085, 0.844, 0.8085, 0.844, 0.8085, 0.844, 0.8085, 0.844, 0.8085, 0.844, 0.8085, 0.844, 0.8085, 0.844, 0.8085, 0.844, 0.8085, 0.844, 0.8085, 0.844, 0.8085, 0.844, 0.8085, 0.844, 0.8085, 0.844, 0.8085, 0.844, 0.8085, 0.844, 0.8085, 0.844, 0.8085, 0.844, 0.8085, 0.844, 0.8085, 0.844, 0.8085, 0.844, 0.8085, 0.844, 0.8085, 0.844, 0.8085, 0.844, 0.8085, 0.844, 0.8085, 0.844, 0.8085, 0.844, 0.8085, 0.844, 0.8085, 0.844, 0.8085, 0.844, 0.8085, 0.844, 0.8085, 0.844, 0.8085, 0.844, 0.8085, 0.844, 0.8085, 0.844, 0.8085, 0.844, 0.8085, 0.844, 0.8085, 0.844, 0.8085, 0.844, 0.8085, 0.844, 0.8085, 0.844, 0.8085, 0.844, 0.8085, 0.844, 0.8085, 0.844, 0.8085, 0.844, 0.8085, 0.844, 0.8085, 0.844, 0.8085, 0.844, 0.8085, 0.844, 0.8085, 0.844, 0.8085, 0.844, 0.8085, 0.844, 0.8085, 0.844, 0.8085, 0.844, 0.8085, 0.844, 0.8085, 0.844, 0.8085, 0.844, 0.8085, 0.844, 0.8085, 0.844, 0.8085, 0.844, 0.8085, 0.844, 0.8085, 0.844, 0.8085, 0.844, 0.8085, 0.844, 0.8085, 0.844, 0.8085, 0.844, 0.8085, 0.844, 0.8085, 0.844, 0.8085, 0.844, 0.8085, 0.844, 0.8085, 0.844, 0.8085, 0.844, 0.8085, 0.844, 0.8085, 0.844, 0.8085, 0.844, 0.8085, 0.844, 0.8085, 0.844, 0.8085, 0.844, 0.8085, 0.844, 0.8085, 0.844, 0.8085, 0.844, 0.8085, 0.844, 0.8085, 0.844, 0.8085, 0.844, 0.8085, 0.844, 0.8085, 0.844, 0.8085, 0.844, 0.8085, 0.844, 0.8085, 0.844, 0.8085, 0.844, 0.8085, 0.844, 0.8085, 0.844, 0.8085, 0.844, 0.8085, 0.844, 0.8085, 0.844, 0.8085, 0.844, 0.8085, 0.844, 0.8085, 0.844, 0.8085, 0.844, 0.8085, 0.844, 0.8085, 0.844, 0.8085, 0.844, 0.8085, 0.844, 0.8085, 0.844, 0.8085, 0.844, 0.8085, 0.844, 0.8085, 0.844, 0.8085, 0.844, 0.8085, 0.844, 0.8085, 0.844, 0.8085, 0.844, 0.8085, 0.844, 0.8085, 0.844, 0.8085, 0.844, 0.8085, 0.844, 0.8085, 0.844, 0.8085, 0.844, 0.8085, 0.844, 0.8085, 0.844, 0.8085, 0.844, 0.8085, 0.844, 0.8085, 0.844, 0.8085, 0.844, 0.8085, 0.844, 0.8085, 0.844, 0.8085, 0.844, 0.8085, 0.844, 0.8085, 0.844, 0.8085, 0.844, 0.8085, 0.844, 0.8085, 0.844, 0.8085, 0.844, 0.8085, 0.844, 0.8085, 0.844, 0.8085, 0.844, 0.8085, 0.844, 0.8085, 0.844, 0.8085, 0.844, 0.8085, 0.844, 0.8085, 0.844, 0.8085, 0.844, 0.8085, 0.844, 0.8085, 0.844, 0.8085, 0.844, 0.8085, 0.844, 0.8085, 0.844, 0.8085, 0.844, 0.8085, 0.844, 0.8085, 0.844, 0.8085, 0.844, 0.8085, 0.844, 0.8085, 0.844, 0.8085, 0.844, 0.8085, 0.844, 0.8085, 0.844, 0.8085, 0.844, 0.8085, 0.844, 0.8085, 0.844, 0.8085, 0.844, 0.8085, 0.844, 0.8085, 0.844, 0.8085, 0.844, 0.8085, 0.844, 0.8085, 0.844, 0.8085, 0.844, 0.8085, 0.844, 0.8085, 0.844, 0.8085, 0.844, 0.8085, 0.844, 0.8085, 0.844, 0.8085, 0.844, 0.8085, 0.844, 0.8085, 0.844, 0.8085, 0.844, 0.8085, 0.844, 0.8085, 0.844, 0.8085, 0.844, 0.8085, 0.844, 0.8085, 0.844, 0.8085, 0.844, 0.8085, 0.844, 0.8085, 0.844, 0.8085, 0.844, 0.8085, 0.844, 0.8085, 0.844, 0.8085, 0.844, 0.8085, 0.844, 0.8085, 0.844, 0.8085, 0.844, 0.8085, 0.844, 0.8085, 0.844, 0.8085, 0.844, 0.8085, 0.844, 0.8085, 0.844, 0.8085, 0.844, 0.8085, 0.844, 0.8085, 0.844, 0.8085, 0.844, 0.8085, 0.844, 0.8085, 0.844, 0.8085, 0.844, 0.8085, 0.7835, 0.8067, 0.7835, 0.8067, 0.7835, 0.8067, 0.7835, 0.8067, 0.7835, 0.8067, 0.7835, 0.8067, 0.7835, 0.8067, 0.7835, 0.8067, 0.7835, 0.8067, 0.7835, 0.8067, 0.7835, 0.8067, 0.7835, 0.8067, 0.7835, 0.8067, 0.7835, 0.8067, 0.7835, 0.8067, 0.7835, 0.8067, 0.7835, 0.8067, 0.7835, 0.8067, 0.7835, 0.8067, 0.7835, 0.8067, 0.7835, 0.8067, 0.7835, 0.8067, 0.7835, 0.8067, 0.7835, 0.8067, 0.7835, 0.8067, 0.7835, 0.8067, 0.7835, 0.8067, 0.7835, 0.8067, 0.7835, 0.8067, 0.7835, 0.8067, 0.7835, 0.8067, 0.7835, 0.8067, 0.7835, 0.8067, 0.7835, 0.8067, 0.7835, 0.8067, 0.7835, 0.8067, 0.7835, 0.8067, 0.7835, 0.8067, 0.7835, 0.8067, 0.7835, 0.8067, 0.7835, 0.8067, 0.7835, 0.8067, 0.7835, 0.8067, 0.7835, 0.8067, 0.7835, 0.8067, 0.7835, 0.8067, 0.7835, 0.8067, 0.7835, 0.8067, 0.7835, 0.8067, 0.7835, 0.8067, 0.7835, 0.8067, 0.7835, 0.8067, 0.7835, 0.8067, 0.7835, 0.8067, 0.7835, 0.8067, 0.7835, 0.8067, 0.7835, 0.8067, 0.7835, 0.8067, 0.7835, 0.8067, 0.7835, 0.8067, 0.7835, 0.8067, 0.7835, 0.8067, 0.7835, 0.8067, 0.7835, 0.8067, 0.7835, 0.8067, 0.7835, 0.8067, 0.7835, 0.8067, 0.7835, 0.8067, 0.7835, 0.8067, 0.7835, 0.8067, 0.7835, 0.8067, 0.7835, 0.8067, 0.7835, 0.8067, 0.7835, 0.8067, 0.7835, 0.8067, 0.7835, 0.8067, 0.7835, 0.8067, 0.7835, 0.8067, 0.7835, 0.8067, 0.7835, 0.8067, 0.7835, 0.8067, 0.7835, 0.8067, 0.7835, 0.8067, 0.7835, 0.8067, 0.7835, 0.8067, 0.7835, 0.8067, 0.7835, 0.8067, 0.7835, 0.8067, 0.7835, 0.8067, 0.7835, 0.8067, 0.7835, 0.8067, 0.7835, 0.8067, 0.7835, 0.8067, 0.7835, 0.8067, 0.7835, 0.8067, 0.7835, 0.8067, 0.7835, 0.8067, 0.7835, 0.8067, 0.7835, 0.8067, 0.7835, 0.8067, 0.7835, 0.8067, 0.7835, 0.8067, 0.7835, 0.8067, 0.7835, 0.8067, 0.7835, 0.8067, 0.7835, 0.8067, 0.7835, 0.8067, 0.7835, 0.8067, 0.7835, 0.8067, 0.7835, 0.8067, 0.7835, 0.8067, 0.7835, 0.8067, 0.7835, 0.8067, 0.7835, 0.8067, 0.7835, 0.8067, 0.7835, 0.8067, 0.7835, 0.8067, 0.7835, 0.8067, 0.7835, 0.8067, 0.7835, 0.8067, 0.7835, 0.8067, 0.7835, 0.8067, 0.7835, 0.8067, 0.7835, 0.8067, 0.7835, 0.8067, 0.7835, 0.8067, 0.7835, 0.8067, 0.7835, 0.8067, 0.7835, 0.8067, 0.7835, 0.8067, 0.7835, 0.8067, 0.7835, 0.8067, 0.7835, 0.8067, 0.7835, 0.8067, 0.7835, 0.8067, 0.7835, 0.8067, 0.7835, 0.8067, 0.7835, 0.8067, 0.7835, 0.8067, 0.7835, 0.8067, 0.7835, 0.8067, 0.7835, 0.8067, 0.7835, 0.8067, 0.7835, 0.8067, 0.7835, 0.8067, 0.7835, 0.8067, 0.7835, 0.8067, 0.7835, 0.8067, 0.7835, 0.8067, 0.7835, 0.8067, 0.7835, 0.8067, 0.7835, 0.8067, 0.7835, 0.8067, 0.7835, 0.8067, 0.7835, 0.8067, 0.7835, 0.8067, 0.7835, 0.8067, 0.7835, 0.8067, 0.7835, 0.8067, 0.7835, 0.8067, 0.7835, 0.8067, 0.7835, 0.8067, 0.7835, 0.8067, 0.7835, 0.8067, 0.7835, 0.8067, 0.7835, 0.8067, 0.7835, 0.8067, 0.7835, 0.8067, 0.7835, 0.8067, 0.7835, 0.8067, 0.7835, 0.8067, 0.7835, 0.8067, 0.7835, 0.8067, 0.7835, 0.8067, 0.7835, 0.8067, 0.7835, 0.8067, 0.7835, 0.8067, 0.7835, 0.8067, 0.7835, 0.8067, 0.7835, 0.8067, 0.7835, 0.8067, 0.7835, 0.8067, 0.7835, 0.8067, 0.7835, 0.8067, 0.7835, 0.8067, 0.7835, 0.8067, 0.7835, 0.8067, 0.7835, 0.8067, 0.7835, 0.8067, 0.7835, 0.8067, 0.7835, 0.8067, 0.7835, 0.8067, 0.7835, 0.8067, 0.7835, 0.8067, 0.7835, 0.8067, 0.7835, 0.8067, 0.7835, 0.8067, 0.7835, 0.8067, 0.7835, 0.8067, 0.7835, 0.8067, 0.7835, 0.8067, 0.7835, 0.8067, 0.7835, 0.8067, 0.7835, 0.8067, 0.7835, 0.8067, 0.7835, 0.8067, 0.7835, 0.8067, 0.7835, 0.8067, 0.7835, 0.8067, 0.7835, 0.8067, 0.7835, 0.8067, 0.7835, 0.8067, 0.7835, 0.8067, 0.7835, 0.8067, 0.7835, 0.8067, 0.7835, 0.8067, 0.7835, 0.8067, 0.7835, 0.8067, 0.7835, 0.8067, 0.7835, 0.8067, 0.7835, 0.8067, 0.7835, 0.8067, 0.7835, 0.8067, 0.7835, 0.8067, 0.7835, 0.8067, 0.7835, 0.8067, 0.7835, 0.8067, 0.7835, 0.8067, 0.7835, 0.8067, 0.7835, 0.8067, 0.7835, 0.8067, 0.7835, 0.8067, 0.7835, 0.8067, 0.7835, 0.8067, 0.7835, 0.8067, 0.7835, 0.8067, 0.7835, 0.8067, 0.7835, 0.8067, 0.7835, 0.8067, 0.7835, 0.8067, 0.7835, 0.8067, 0.7835, 0.8067, 0.7835, 0.8067, 0.7835, 0.8067, 0.7835, 0.8067, 0.7835, 0.8067, 0.7835, 0.8067, 0.7835, 0.8067, 0.7835, 0.8067, 0.7835, 0.8067, 0.7835, 0.8067, 0.7835, 0.8067, 0.7835, 0.8067, 0.7835, 0.8067, 0.7835, 0.8067, 0.7835, 0.8067, 0.7835, 0.8067, 0.7835, 0.8067, 0.7835, 0.8067, 0.7835, 0.8067, 0.7835, 0.8067, 0.7835, 0.8067, 0.7835, 0.8067, 0.7835, 0.8067, 0.7835, 0.8067, 0.7835, 0.8067, 0.7835, 0.8067, 0.7835, 0.8067, 0.7835, 0.8067, 0.7835, 0.8067, 0.7835, 0.8067, 0.7835, 0.8067, 0.7835, 0.8067, 0.7835, 0.8067, 0.7835, 0.8067, 0.7835, 0.8067, 0.7835, 0.8067, 0.7835, 0.8067, 0.7835, 0.8067, 0.7835, 0.8067, 0.7835, 0.8067, 0.7835, 0.8067, 0.7835, 0.8067, 0.7835, 0.8067, 0.7835, 0.8067, 0.7835, 0.8067, 0.7835, 0.8067, 0.7835, 0.8067, 0.844, 0.8085, 0.844, 0.8085, 0.844, 0.8085, 0.844, 0.8085, 0.844, 0.8085, 0.844, 0.8085, 0.844, 0.8085, 0.844, 0.8085, 0.844, 0.8085, 0.844, 0.8085, 0.844, 0.8085, 0.844, 0.8085, 0.844, 0.8085, 0.844, 0.8085, 0.844, 0.8085, 0.844, 0.8085, 0.844, 0.8085, 0.844, 0.8085, 0.844, 0.8085, 0.844, 0.8085, 0.844, 0.8085, 0.844, 0.8085, 0.844, 0.8085, 0.844, 0.8085, 0.844, 0.8085, 0.844, 0.8085, 0.844, 0.8085, 0.844, 0.8085, 0.844, 0.8085, 0.844, 0.8085, 0.844, 0.8085, 0.844, 0.8085, 0.844, 0.8085, 0.844, 0.8085, 0.844, 0.8085, 0.844, 0.8085, 0.844, 0.8085, 0.844, 0.8085, 0.844, 0.8085, 0.844, 0.8085, 0.844, 0.8085, 0.844, 0.8085, 0.844, 0.8085, 0.844, 0.8085, 0.844, 0.8085, 0.844, 0.8085, 0.844, 0.8085, 0.844, 0.8085, 0.844, 0.8085, 0.844, 0.8085, 0.844, 0.8085, 0.844, 0.8085, 0.844, 0.8085, 0.844, 0.8085, 0.844, 0.8085, 0.844, 0.8085, 0.844, 0.8085, 0.844, 0.8085, 0.844, 0.8085, 0.844, 0.8085, 0.844, 0.8085, 0.844, 0.8085, 0.844, 0.8085, 0.844, 0.8085, 0.844, 0.8085, 0.844, 0.8085, 0.844, 0.8085, 0.844, 0.8085, 0.844, 0.8085, 0.844, 0.8085, 0.844, 0.8085, 0.844, 0.8085, 0.844, 0.8085, 0.844, 0.8085, 0.844, 0.8085, 0.844, 0.8085, 0.844, 0.8085, 0.844, 0.8085, 0.844, 0.8085, 0.844, 0.8085, 0.844, 0.8085, 0.844, 0.8085, 0.844, 0.8085, 0.844, 0.8085, 0.844, 0.8085, 0.844, 0.8085, 0.844, 0.8085, 0.844, 0.8085, 0.844, 0.8085, 0.844, 0.8085, 0.844, 0.8085, 0.844, 0.8085, 0.844, 0.8085, 0.844, 0.8085, 0.844, 0.8085, 0.844, 0.8085, 0.844, 0.8085, 0.844, 0.8085, 0.844, 0.8085, 0.844, 0.8085, 0.844, 0.8085, 0.844, 0.8085, 0.844, 0.8085, 0.844, 0.8085, 0.844, 0.8085, 0.844, 0.8085, 0.844, 0.8085, 0.844, 0.8085, 0.844, 0.8085, 0.844, 0.8085, 0.844, 0.8085, 0.844, 0.8085, 0.844, 0.8085, 0.844, 0.8085, 0.844, 0.8085, 0.844, 0.8085, 0.844, 0.8085, 0.844, 0.8085, 0.844, 0.8085, 0.844, 0.8085, 0.844, 0.8085, 0.844, 0.8085, 0.844, 0.8085, 0.844, 0.8085, 0.844, 0.8085, 0.844, 0.8085, 0.844, 0.8085, 0.844, 0.8085, 0.844, 0.8085, 0.844, 0.8085, 0.844, 0.8085, 0.844, 0.8085, 0.2814, 0.5623, 0.2814, 0.5623, 0.2814, 0.5623, 0.2814, 0.5623, 0.2814, 0.5623, 0.2814, 0.5623, 0.2814, 0.5623, 0.2814, 0.5623, 0.2814, 0.5623, 0.2814, 0.5623, 0.2814, 0.5623, 0.2814, 0.5623, 0.7204, 0.4397, 0.7204, 0.4397, 0.7204, 0.4397, 0.2814, 0.5623, 0.2814, 0.5623, 0.2814, 0.5623, 0.2814, 0.5623, 0.2814, 0.5623, 0.2814, 0.5623, 0.2814, 0.5623, 0.2814, 0.5623, 0.2814, 0.5623, 0.2814, 0.5623, 0.2814, 0.5623, 0.2814, 0.5623, 0.2814, 0.5623, 0.2814, 0.5623, 0.2814, 0.5623, 0.2814, 0.5623, 0.2814, 0.5623, 0.2814, 0.5623, 0.2814, 0.5623, 0.2814, 0.5623, 0.2814, 0.5623, 0.2814, 0.5623, 0.2814, 0.5623, 0.2814, 0.5623, 0.2814, 0.5623, 0.2814, 0.5623, 0.2814, 0.5623, 0.2814, 0.5623, 0.2814, 0.5623, 0.2814, 0.5623, 0.2814, 0.5623, 0.2814, 0.5623, 0.2814, 0.5623, 0.2814, 0.5623, 0.2814, 0.5623, 0.2814, 0.5623, 0.2814, 0.5623, 0.2814, 0.5623, 0.2814, 0.5623, 0.2814, 0.5623, 0.2814, 0.5623, 0.2814, 0.5623, 0.2814, 0.5623, 0.2814, 0.5623, 0.2814, 0.5623, 0.2814, 0.5623, 0.2814, 0.5623, 0.2814, 0.5623, 0.2814, 0.5623, 0.2814, 0.5623, 0.2814, 0.5623, 0.2814, 0.5623, 0.2814, 0.5623, 0.2814, 0.5623, 0.2814, 0.5623, 0.2814, 0.5623, 0.2814, 0.5623, 0.2814, 0.5623, 0.2814, 0.5623, 0.2814, 0.5623, 0.2814, 0.5623, 0.2814, 0.5623, 0.2814, 0.5623, 0.2814, 0.5623, 0.2814, 0.5623, 0.2814, 0.5623, 0.2814, 0.5623, 0.2814, 0.5623, 0.2814, 0.5623, 0.2814, 0.5623, 0.2814, 0.5623, 0.2814, 0.5623, 0.2814, 0.5623, 0.2814, 0.5623, 0.2814, 0.5623, 0.2814, 0.5623, 0.2814, 0.5623, 0.2814, 0.5623, 0.2814, 0.5623, 0.2814, 0.5623, 0.2814, 0.5623, 0.2814, 0.5623, 0.2814, 0.5623, 0.2814, 0.5623, 0.2814, 0.5623, 0.2814, 0.5623, 0.2814, 0.5623, 0.2814, 0.5623, 0.2814, 0.5623, 0.2814, 0.5623, 0.2814, 0.5623, 0.2814, 0.5623, 0.2814, 0.5623, 0.2814, 0.5623, 0.2814, 0.5623, 0.2814, 0.5623, 0.2814, 0.5623, 0.2814, 0.5623, 0.2814, 0.5623, 0.2814, 0.5623, 0.2814, 0.5623, 0.2814, 0.5623, 0.2814, 0.5623, 0.2814, 0.5623, 0.2814, 0.5623, 0.2814, 0.5623, 0.2814, 0.5623, 0.2814, 0.5623, 0.2814, 0.5623, 0.2814, 0.5623, 0.2814, 0.5623, 0.2814, 0.5623, 0.2814, 0.5623, 0.2814, 0.5623, 0.2814, 0.5623, 0.2814, 0.5623, 0.2814, 0.5623, 0.2814, 0.5623, 0.2814, 0.5623, 0.2814, 0.5623, 0.2814, 0.5623, 0.2814, 0.5623, 0.2814, 0.5623, 0.2814, 0.5623, 0.2814, 0.5623, 0.2814, 0.5623, 0.2814, 0.5623, 0.2814, 0.5623, 0.2814, 0.5623, 0.2814, 0.5623, 0.2814, 0.5623, 0.2814, 0.5623, 0.2814, 0.5623, 0.2814, 0.5623, 0.2814, 0.5623, 0.2814, 0.5623, 0.2814, 0.5623, 0.2814, 0.5623, 0.2814, 0.5623, 0.2814, 0.5623, 0.2814, 0.5623, 0.2814, 0.5623, 0.2814, 0.5623, 0.2814, 0.5623, 0.2814, 0.5623, 0.2814, 0.5623, 0.2814, 0.5623, 0.2814, 0.5623, 0.2814, 0.5623, 0.2814, 0.5623, 0.2814, 0.5623, 0.2814, 0.5623, 0.2814, 0.5623, 0.2814, 0.5623, 0.2814, 0.5623, 0.2814, 0.5623, 0.2814, 0.5623, 0.2814, 0.5623, 0.2814, 0.5623, 0.2814, 0.5623, 0.2814, 0.5623, 0.2814, 0.5623, 0.2814, 0.5623, 0.2814, 0.5623, 0.2814, 0.5623, 0.2814, 0.5623, 0.2814, 0.5623, 0.2814, 0.5623, 0.2814, 0.5623, 0.2814, 0.5623, 0.2814, 0.5623, 0.2814, 0.5623, 0.2814, 0.5623, 0.2814, 0.5623, 0.7204, 0.4397, 0.7204, 0.4397, 0.7204, 0.4397, 0.2814, 0.5623, 0.2814, 0.5623, 0.2814, 0.5623, 0.2814, 0.5623, 0.2814, 0.5623, 0.2814, 0.5623, 0.2814, 0.5623, 0.2814, 0.5623, 0.2814, 0.5623, 0.2814, 0.5623, 0.2814, 0.5623, 0.2814, 0.5623, 0.2814, 0.5623, 0.2814, 0.5623, 0.2814, 0.5623, 0.2814, 0.5623, 0.2814, 0.5623, 0.2814, 0.5623, 0.2814, 0.5623, 0.2814, 0.5623, 0.2814, 0.5623, 0.2814, 0.5623, 0.2814, 0.5623, 0.2814, 0.5623, 0.2814, 0.5623, 0.2814, 0.5623, 0.2814, 0.5623, 0.2814, 0.5623, 0.7204, 0.4397, 0.7204, 0.4397, 0.7204, 0.4397, 0.7204, 0.4397, 0.7204, 0.4397, 0.7204, 0.4397, 0.7204, 0.4397, 0.7204, 0.4397, 0.7204, 0.4397, 0.2814, 0.5623, 0.2814, 0.5623, 0.2814, 0.5623, 0.2814, 0.5623, 0.2814, 0.5623, 0.2814, 0.5623, 0.2814, 0.5623, 0.2814, 0.5623, 0.2814, 0.5623, 0.2814, 0.5623, 0.2814, 0.5623, 0.2814, 0.5623, 0.2814, 0.5623, 0.2814, 0.5623, 0.2814, 0.5623, 0.2814, 0.5623, 0.2814, 0.5623, 0.2814, 0.5623, 0.2814, 0.5623, 0.2814, 0.5623, 0.2814, 0.5623, 0.2814, 0.5623, 0.2814, 0.5623, 0.2814, 0.5623, 0.2814, 0.5623, 0.2814, 0.5623, 0.2814, 0.5623, 0.2814, 0.5623, 0.2814, 0.5623, 0.2814, 0.5623, 0.2814, 0.5623, 0.2814, 0.5623, 0.2814, 0.5623, 0.2814, 0.5623, 0.2814, 0.5623, 0.2814, 0.5623, 0.2814, 0.5623, 0.2814, 0.5623, 0.2814, 0.5623, 0.2814, 0.5623, 0.2814, 0.5623, 0.2814, 0.5623, 0.2814, 0.5623, 0.2814, 0.5623, 0.2814, 0.5623, 0.2814, 0.5623, 0.2814, 0.5623, 0.2814, 0.5623, 0.2814, 0.5623, 0.2814, 0.5623, 0.2814, 0.5623, 0.2814, 0.5623, 0.2814, 0.5623, 0.2814, 0.5623, 0.2814, 0.5623, 0.2814, 0.5623, 0.2814, 0.5623, 0.2814, 0.5623, 0.2814, 0.5623, 0.2814, 0.5623, 0.2814, 0.5623, 0.2814, 0.5623, 0.2814, 0.5623, 0.2814, 0.5623, 0.2814, 0.5623, 0.2814, 0.5623, 0.7204, 0.4397, 0.7204, 0.4397, 0.7204, 0.4397, 0.2814, 0.5623, 0.2814, 0.5623, 0.2814, 0.5623, 0.2814, 0.5623, 0.2814, 0.5623, 0.2814, 0.5623, 0.2814, 0.5623, 0.2814, 0.5623, 0.2814, 0.5623, 0.2814, 0.5623, 0.2814, 0.5623, 0.2814, 0.5623, 0.2814, 0.5623, 0.2814, 0.5623, 0.2814, 0.5623, 0.2814, 0.5623, 0.8408, 0.566, 0.8407, 0.5663, 0.8408, 0.566, 0.8408, 0.566, 0.8408, 0.566, 0.8408, 0.566, 0.8408, 0.566, 0.8408, 0.566, 0.8408, 0.566, 0.8408, 0.566, 0.8408, 0.566, 0.8408, 0.566, 0.8407, 0.5663, 0.8408, 0.566, 0.8408, 0.566, 0.8565, 0.543, 0.8565, 0.543, 0.8565, 0.543, 0.8565, 0.543, 0.8565, 0.543, 0.8565, 0.543, 0.8565, 0.543, 0.8565, 0.543, 0.8565, 0.543, 0.8565, 0.543, 0.8565, 0.543, 0.8565, 0.543, 0.8565, 0.543, 0.8565, 0.543, 0.8565, 0.543, 0.8565, 0.543, 0.8565, 0.543, 0.8565, 0.543, 0.8565, 0.543, 0.8565, 0.543, 0.8565, 0.543, 0.8565, 0.543, 0.8565, 0.543, 0.8565, 0.543, 0.8565, 0.543, 0.8565, 0.543, 0.8565, 0.543, 0.8565, 0.543, 0.8565, 0.543, 0.8565, 0.543, 0.8408, 0.566, 0.8408, 0.566, 0.8408, 0.566, 0.9687, 0.06243, 0.9687, 0.06213, 0.9687, 0.06213, 0.9687, 0.06243, 0.9687, 0.06212, 0.9687, 0.06212, 0.9687, 0.06212, 0.9687, 0.06212, 0.9678, 0.06445, 0.9678, 0.06445, 0.9678, 0.06445, 0.9678, 0.06445, 0.9687, 0.06212, 0.9687, 0.06212, 0.9687, 0.06212, 0.9687, 0.06212, 0.9678, 0.06445, 0.9678, 0.06445, 0.9678, 0.06445, 0.9678, 0.06445, 0.9687, 0.06213, 0.9687, 0.06243, 0.9687, 0.06243, 0.9687, 0.06213, 0.9678, 0.06445, 0.9678, 0.06445, 0.9678, 0.06445, 0.9678, 0.06445, 0.9687, 0.06212, 0.9687, 0.06212, 0.9687, 0.06212, 0.9687, 0.06212, 0.9678, 0.06445, 0.9678, 0.06445, 0.9678, 0.06445, 0.9678, 0.06445, 0.9678, 0.06445, 0.9678, 0.06445, 0.9678, 0.06445, 0.9678, 0.06445, 0.9687, 0.06212, 0.9687, 0.06212, 0.9687, 0.06212, 0.9687, 0.06212, 0.9678, 0.06445, 0.9678, 0.06445, 0.9678, 0.06445, 0.9678, 0.06445])
me_cube_001.materials.append(mat_material)
me_cube_001.use_remesh_fix_poles = True
me_cube_001.use_remesh_preserve_attributes = False
me_cube_001.use_mirror_vertex_groups = False
me_cube_001.update()

# ---- objects
ob_cube_001 = bpy.data.objects.new('Cube.001', me_cube_001)

# ---- transforms, parenting, visibility, modifiers, constraints
ob_cube_001.location = (0.0, 0.0, 0.0)
ob_cube_001.rotation_euler = (0.0, -0.0, -0.5236)
ob_cube_001.scale = (0.07324, 0.07324, 1.168)
ob_cube_001.lineart.crease_threshold = 0.0

# ---- collection membership
col_collection.objects.link(ob_cube_001)

# ---- scene / render settings (as saved in the file)
scene.frame_start = 1; scene.frame_end = 250; scene.frame_set(9)
scene.render.engine = 'BLENDER_EEVEE_NEXT'
scene.cycles.samples = 128
scene.cycles.sampling_pattern = 'TABULATED_SOBOL'
scene.cycles.use_adaptive_sampling = False
scene.cycles.use_light_tree = False
scene.view_settings.view_transform = 'Filmic'
bpy.context.view_layer.update()

# ---- added for rendering (the .blend has no active camera and no usable light): camera, sun
cam_auto = bpy.data.cameras.new('AutoCamera')
cam_auto.lens = 50.0
cam_auto.sensor_width = 36.0
cam_auto.clip_end = 1000.0
ob_auto_camera = bpy.data.objects.new('AutoCamera', cam_auto)
scene.collection.objects.link(ob_auto_camera)
ob_auto_camera.location = (3.04047, -3.63025, 3.63962)
ob_auto_camera.rotation_euler = (1.09748, -7.21219e-08, 0.694738)
scene.camera = ob_auto_camera
light_auto_sun = bpy.data.lights.new('AutoSun', 'SUN')
light_auto_sun.energy = 3.0
light_auto_sun.angle = 0.0523599
ob_auto_sun = bpy.data.objects.new('AutoSun', light_auto_sun)
scene.collection.objects.link(ob_auto_sun)
ob_auto_sun.rotation_euler = (0.872665, 0.174533, 0.523599)
bpy.context.view_layer.update()
